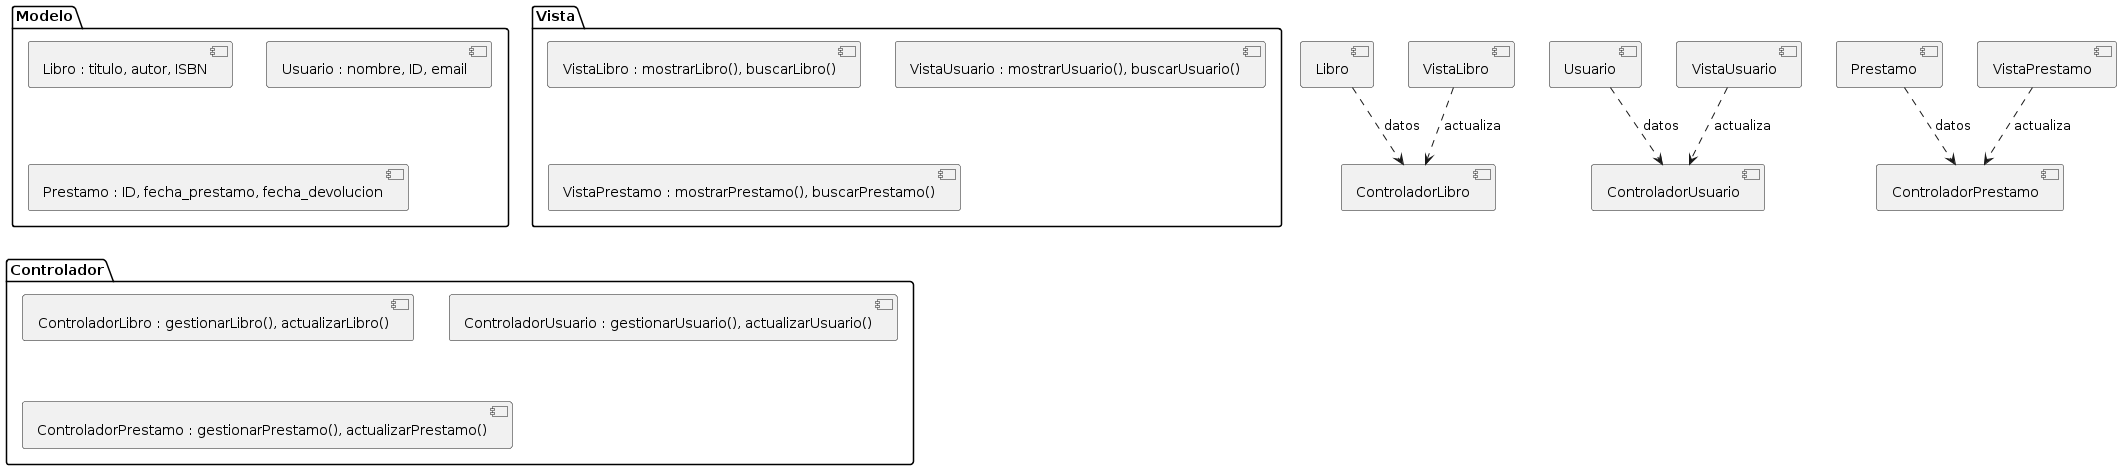

The diagram above was rendered by PlantUML. Its source (embedded in the PNG):
@startuml
package "Modelo" {
  [Libro : titulo, autor, ISBN]
  [Usuario : nombre, ID, email]
  [Prestamo : ID, fecha_prestamo, fecha_devolucion]
}

package "Vista" {
  [VistaLibro : mostrarLibro(), buscarLibro()]
  [VistaUsuario : mostrarUsuario(), buscarUsuario()]
  [VistaPrestamo : mostrarPrestamo(), buscarPrestamo()]
}

package "Controlador" {
  [ControladorLibro : gestionarLibro(), actualizarLibro()]
  [ControladorUsuario : gestionarUsuario(), actualizarUsuario()]
  [ControladorPrestamo : gestionarPrestamo(), actualizarPrestamo()]
}

' Relaciones entre Modelo y Controlador
[Libro] ..> [ControladorLibro] : datos
[Usuario] ..> [ControladorUsuario] : datos
[Prestamo] ..> [ControladorPrestamo] : datos

' Relaciones entre Vista y Controlador
[VistaLibro] ..> [ControladorLibro] : actualiza
[VistaUsuario] ..> [ControladorUsuario] : actualiza
[VistaPrestamo] ..> [ControladorPrestamo] : actualiza
@enduml